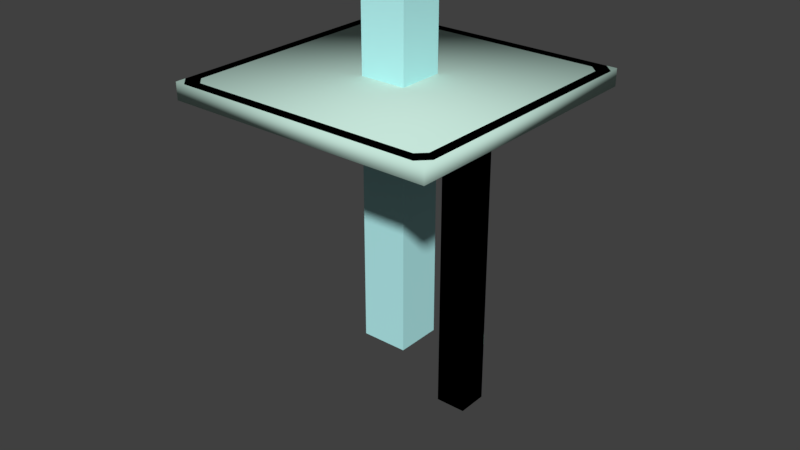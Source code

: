 # Source: piston.blend  (saved by Blender 2.79.0; exported with 4.5.12 LTS)
import bpy
from mathutils import Matrix  # noqa: F401  (used for matrix-valued properties, if any)

bpy.ops.wm.read_factory_settings(use_empty=True)
scene = bpy.context.scene
scene.name = 'piston_base_ref'

# ---- collections
col_collection_1 = bpy.data.collections.new('Collection 1'); scene.collection.children.link(col_collection_1)

# ---- materials (node trees are filled in below, after node groups)
mat_physbox_vmt = bpy.data.materials.new('physbox.vmt')
mat_physbox_vmt.alpha_threshold = 0.0
mat_physbox_vmt.use_transparent_shadow = False
mat_physbox_vmt.diffuse_color = (0.5603, 0.7852, 0.6975, 1.0)
mat_physbox_vmt.roughness = 0.5
mat_metalbeam_bts_001c = bpy.data.materials.new('metalbeam_bts_001c')
mat_metalbeam_bts_001c.alpha_threshold = 0.0
mat_metalbeam_bts_001c.use_transparent_shadow = False
mat_metalbeam_bts_001c.diffuse_color = (0.4971, 0.9307, 0.9376, 1.0)
mat_metalbeam_bts_001c.roughness = 0.5
mat_industrial_elevator = bpy.data.materials.new('industrial_elevator')
mat_industrial_elevator.alpha_threshold = 0.0
mat_industrial_elevator.use_transparent_shadow = False
mat_industrial_elevator.diffuse_color = (0.9764, 0.4887, 0.831, 1.0)
mat_industrial_elevator.roughness = 0.5
mat_factory_metal_floor001a = bpy.data.materials.new('factory_metal_floor001a')
mat_factory_metal_floor001a.alpha_threshold = 0.0
mat_factory_metal_floor001a.use_transparent_shadow = False
mat_factory_metal_floor001a.roughness = 0.5

# ---- material node trees

# ---- world
world_world = bpy.data.worlds.new('World'); scene.world = world_world
world_world.color = (0.05088, 0.05088, 0.05088)
world_world.use_sun_shadow = False
world_world.sun_shadow_jitter_overblur = 0.0
world_world.cycles.sampling_method = 'MANUAL'

# ---- meshes
me_piston_plat_phys_001 = bpy.data.meshes.new('piston_plat_phys.001')
me_piston_plat_phys_001.from_pydata([(-63.0, 63.0, -4.0), (-63.0, 63.0, -8.0), (-63.0, -63.0, -4.0), (63.0, -63.0, -4.0), (63.0, 63.0, -4.0), (-63.0, -63.0, -8.0), (63.0, -63.0, -8.0), (63.0, 63.0, -8.0), (-8.0, 40.1, -188.0), (-8.0, 40.0, -8.0), (-8.0, 56.1, -188.0), (-8.0, 56.0, -8.0), (8.0, 40.1, -188.0), (8.0, 40.0, -8.0), (8.0, 56.1, -188.0), (8.0, 56.0, -8.0)], [], [(1, 0, 4, 7), (5, 2, 0, 1), (5, 1, 7, 6), (6, 3, 2, 5), (7, 4, 3, 6), (9, 11, 10, 8), (11, 15, 14, 10), (15, 13, 12, 14), (13, 9, 8, 12), (8, 10, 14, 12), (13, 15, 11, 9), (0, 2, 3, 4)])
me_piston_plat_phys_001.polygons.foreach_set('use_smooth', [True] * 12)
_uv = me_piston_plat_phys_001.uv_layers.new(name='UVMap')
_uv.uv.foreach_set('vector', [1.0, 0.0, 1.0, 1.0, 0.0, 0.0, 1.0, 0.0, 1.0, 0.0, 1.0, 1.0, 0.0, 0.0, 1.0, 0.0, 1.0, 0.0, 1.0, 1.0, 0.0, 0.0, 1.0, 0.0, 1.0, 0.0, 1.0, 1.0, 0.0, 0.0, 1.0, 0.0, 1.0, 0.0, 1.0, 1.0, 0.0, 0.0, 1.0, 0.0, 0.0, 0.0, 1.0, 0.0, 1.0, 1.0, 0.0, 1.0, 0.0, 0.0, 1.0, 0.0, 1.0, 1.0, 0.0, 1.0, 0.0, 0.0, 1.0, 0.0, 1.0, 1.0, 0.0, 1.0, 0.0, 0.0, 1.0, 0.0, 1.0, 1.0, 0.0, 1.0, 0.0, 0.0, 1.0, 0.0, 1.0, 1.0, 0.0, 1.0, 0.0, 0.0, 1.0, 0.0, 1.0, 1.0, 0.0, 1.0, 1.0, 0.0, 1.0, 1.0, 0.0, 0.0, 1.0, 0.0])
me_piston_plat_phys_001.materials.append(mat_physbox_vmt)
me_piston_plat_phys_001.use_remesh_preserve_volume = False
me_piston_plat_phys_001.use_remesh_preserve_attributes = False
me_piston_plat_phys_001.use_mirror_vertex_groups = False
me_piston_plat_phys_001.update()
me_piston_plat_ref_001 = bpy.data.meshes.new('piston_plat_ref.001')
me_piston_plat_ref_001.from_pydata([(-32.0, -4.0, -4.0), (24.0, -4.0, -4.0), (-32.0, 4.0, -6.0), (24.0, 4.0, -4.0), (-32.0, 4.0, -4.0), (24.0, -4.0, -6.0), (-32.0, -4.0, -6.0), (24.0, 4.0, -6.0), (-60.0, 12.0, -4.0), (-40.0, 12.0, -6.0), (-40.0, 12.0, -4.0), (-40.0, 16.0, -4.0), (-60.0, 16.0, -6.0), (-60.0, 12.0, -6.0), (-40.0, 16.0, -6.0), (-60.0, 16.0, -4.0), (-32.0, 36.0, -6.0), (24.0, 36.0, -6.0), (-32.0, 36.0, -4.0), (24.0, 36.0, -4.0), (-32.0, 44.0, -6.0), (24.0, 44.0, -4.0), (-32.0, 44.0, -4.0), (24.0, 44.0, -6.0), (-59.0, 59.0, -8.0), (-63.0, 63.0, -8.0), (-63.0, 63.0, -4.0), (55.0, 59.0, -8.0), (55.0, 59.0, -4.0), (59.0, 55.0, -8.0), (59.0, 55.0, -4.0), (32.0, 12.0, -4.0), (60.0, 12.0, -6.0), (60.0, 16.0, -6.0), (60.0, 16.0, -4.0), (32.0, 16.0, -4.0), (32.0, 12.0, -6.0), (32.0, 16.0, -6.0), (60.0, 12.0, -4.0), (32.0, -24.0, -4.0), (32.0, -24.0, -6.0), (60.0, -24.0, -6.0), (60.0, -24.0, -4.0), (60.0, -20.0, -6.0), (60.0, -20.0, -4.0), (32.0, -20.0, -4.0), (32.0, -20.0, -6.0), (59.0, -55.0, -8.0), (55.0, -59.0, -8.0), (55.0, -59.0, -4.0), (59.0, -59.0, -4.0), (59.0, -55.0, -4.0), (-60.0, -24.0, -6.0), (-40.0, -24.0, -6.0), (-60.0, -20.0, -6.0), (-40.0, -20.0, -6.0), (-40.0, -24.0, -4.0), (-40.0, -20.0, -4.0), (-60.0, -20.0, -4.0), (-60.0, -24.0, -4.0), (24.0, 59.0, -6.0), (32.0, 59.0, -4.0), (32.0, 59.0, -6.0), (32.0, -59.0, -6.0), (24.0, -59.0, -6.0), (32.0, -59.0, -4.0), (24.0, 59.0, -4.0), (24.0, -59.0, -4.0), (-40.0, 59.0, -6.0), (-40.0, -59.0, -6.0), (-32.0, -59.0, -6.0), (-32.0, 59.0, -6.0), (-32.0, 59.0, -4.0), (-32.0, -59.0, -4.0), (-40.0, 59.0, -4.0), (-40.0, -59.0, -4.0), (-32.0, -44.0, -4.0), (24.0, -44.0, -6.0), (24.0, -44.0, -4.0), (24.0, -36.0, -4.0), (-32.0, -36.0, -4.0), (24.0, -36.0, -6.0), (-32.0, -44.0, -6.0), (-32.0, -36.0, -6.0), (-55.0, -59.0, -8.0), (-59.0, -55.0, -8.0), (-59.0, -59.0, -4.0), (-55.0, -59.0, -4.0), (-59.0, -55.0, -4.0), (-59.0, 55.0, -8.0), (-59.0, 55.0, -4.0), (-55.0, 59.0, -8.0), (-55.0, 59.0, -4.0), (-59.0, 59.0, -4.0), (-63.0, -63.0, -4.0), (-63.0, -63.0, -8.0), (59.0, 59.0, -4.0), (63.0, -63.0, -4.0), (63.0, 63.0, -8.0), (63.0, 63.0, -4.0), (63.0, -63.0, -8.0), (59.0, 59.0, -8.0), (-59.0, -59.0, -8.0), (59.0, -59.0, -8.0), (-8.0, 40.0, -188.0), (-8.0, 56.0, -6.0), (8.0, 40.0, -188.0), (8.0, 56.0, -188.0), (8.0, 56.0, -6.0), (-8.0, 40.0, -6.0), (8.0, 40.0, -6.0), (-8.0, 56.0, -188.0), (-10.0, 44.0, -6.0), (-10.0, 44.0, -4.0), (-10.0, 56.0, -6.0), (-10.0, 56.0, -4.0), (10.0, 44.0, -6.0), (10.0, 44.0, -4.0), (10.0, 56.0, -6.0), (10.0, 56.0, -4.0)], [(117, 113)], [(102, 86, 50, 103), (9, 10, 8, 13), (69, 75, 74, 68), (24, 93, 86, 102), (101, 96, 93, 24), (12, 15, 11, 14), (95, 102, 103, 100), (52, 54, 55, 53), (27, 101, 29), (85, 88, 87, 84), (54, 58, 57, 55), (6, 2, 7, 5), (20, 22, 21, 23), (46, 45, 44, 43), (47, 103, 48), (102, 95, 25, 24), (5, 1, 0, 6), (103, 50, 96, 101), (83, 80, 79, 81), (82, 83, 81, 77), (2, 4, 3, 7), (40, 46, 43, 41), (41, 42, 39, 40), (16, 20, 23, 17), (17, 19, 18, 16), (62, 61, 65, 63), (95, 94, 26, 25), (77, 78, 76, 82), (64, 60, 62, 63), (84, 102, 85), (24, 25, 98, 101), (111, 105, 108, 107), (89, 24, 91), (101, 98, 100, 103), (106, 110, 109, 104), (91, 92, 90, 89), (32, 38, 31, 36), (36, 37, 33, 32), (53, 56, 59, 52), (48, 49, 51, 47), (98, 99, 97, 100), (13, 12, 14, 9), (107, 108, 110, 106), (71, 72, 73, 70), (29, 30, 28, 27), (25, 26, 99, 98), (69, 68, 71, 70), (100, 97, 94, 95), (64, 67, 66, 60), (104, 109, 105, 111), (37, 35, 34, 33), (113, 115, 114, 112), (115, 119, 118, 114), (119, 117, 116, 118), (112, 114, 118, 116)])
me_piston_plat_ref_001.polygons.foreach_set('use_smooth', [1, 1, 1, 1, 1, 1, 1, 1, 1, 1, 1, 1, 1, 1, 1, 1, 1, 1, 1, 1, 1, 1, 1, 1, 1, 1, 1, 1, 1, 1, 1, 1, 1, 1, 1, 1, 1, 1, 1, 1, 1, 1, 1, 1, 1, 1, 1, 1, 1, 1, 1, 0, 0, 0, 0])
me_piston_plat_ref_001.polygons.foreach_set('material_index', [1, 1, 1, 1, 1, 1, 1, 1, 1, 1, 1, 1, 1, 1, 1, 1, 1, 1, 1, 1, 1, 1, 1, 1, 1, 1, 1, 1, 1, 1, 1, 0, 1, 1, 0, 1, 1, 1, 1, 1, 1, 1, 0, 1, 1, 1, 1, 1, 1, 0, 1, 1, 1, 1, 1])
_uv = me_piston_plat_ref_001.uv_layers.new(name='UVMap')
_uv.uv.foreach_set('vector', [0.1142, 0.7771, 0.1142, 0.7921, 0.3351, 0.7921, 0.3351, 0.7771, 0.2471, 0.7809, 0.2471, 0.7846, 0.2097, 0.7846, 0.2097, 0.7809, 0.1441, 0.7809, 0.1441, 0.7846, 0.3651, 0.7846, 0.3651, 0.7809, 0.3651, 0.7771, 0.3651, 0.7921, 0.1441, 0.7921, 0.1441, 0.7771, 0.3351, 0.7771, 0.3351, 0.7921, 0.1142, 0.7921, 0.1142, 0.7771, 0.2097, 0.7809, 0.2097, 0.7846, 0.2471, 0.7846, 0.2471, 0.7809, 0.3877, 0.6177, 0.3799, 0.6255, 0.149, 0.6255, 0.1412, 0.6177, 0.3064, 0.8539, 0.2985, 0.8539, 0.2984, 0.8142, 0.3063, 0.8142, 0.6023, 0.2975, 0.6098, 0.2975, 0.6098, 0.29, 0.1366, 0.7771, 0.1366, 0.7921, 0.1291, 0.7921, 0.1291, 0.7771, 0.2097, 0.7809, 0.2097, 0.7846, 0.2471, 0.7846, 0.2471, 0.7809, 0.2666, 0.7985, 0.2508, 0.7986, 0.2504, 0.6876, 0.2662, 0.6875, 0.2621, 0.7809, 0.2621, 0.7846, 0.367, 0.7846, 0.367, 0.7809, 0.2924, 0.6716, 0.2976, 0.6717, 0.2978, 0.6163, 0.2923, 0.6163, 0.3351, 0.6643, 0.3351, 0.6568, 0.3276, 0.6568, 0.3799, 0.6255, 0.3877, 0.6177, 0.3877, 0.8642, 0.3799, 0.8564, 0.367, 0.7809, 0.367, 0.7846, 0.2621, 0.7846, 0.2621, 0.7809, 0.1441, 0.7771, 0.1441, 0.7921, 0.3651, 0.7921, 0.3651, 0.7771, 0.2621, 0.7809, 0.2621, 0.7846, 0.367, 0.7846, 0.367, 0.7809, 0.3459, 0.7982, 0.33, 0.7983, 0.3297, 0.6873, 0.3455, 0.6873, 0.2621, 0.7809, 0.2621, 0.7846, 0.367, 0.7846, 0.367, 0.7809, 0.3058, 0.6715, 0.2979, 0.6716, 0.2977, 0.6161, 0.3056, 0.6161, 0.3055, 0.6161, 0.311, 0.6161, 0.311, 0.6715, 0.3057, 0.6717, 0.1873, 0.7988, 0.1715, 0.7988, 0.1711, 0.6878, 0.187, 0.6878, 0.367, 0.7809, 0.367, 0.7846, 0.2621, 0.7846, 0.2621, 0.7809, 0.3651, 0.7809, 0.3651, 0.7846, 0.1441, 0.7846, 0.1441, 0.7809, 0.1225, 0.751, 0.1209, 0.7659, 0.3406, 0.7891, 0.3422, 0.7742, 0.367, 0.7809, 0.367, 0.7846, 0.2621, 0.7846, 0.2621, 0.7809, 0.3752, 0.6872, 0.1414, 0.6879, 0.1413, 0.6721, 0.3752, 0.6713, 0.234, 0.7392, 0.2265, 0.7392, 0.2265, 0.7467, 0.3799, 0.8564, 0.3877, 0.8642, 0.1412, 0.8642, 0.149, 0.8564, 0.01371, -1.586, 0.01371, 1.0, 1.002, 1.0, 1.002, -1.586, 0.1531, 0.8395, 0.1531, 0.847, 0.1606, 0.847, 0.149, 0.8564, 0.1412, 0.8642, 0.1412, 0.6177, 0.149, 0.6255, 1.002, -1.586, 1.002, 1.0, 0.01371, 1.0, 0.01371, -1.586, 0.3396, 0.4968, 0.3396, 0.5118, 0.3321, 0.5118, 0.3321, 0.4968, 0.4269, 0.7809, 0.4269, 0.7846, 0.3745, 0.7846, 0.3745, 0.7809, 0.2345, 0.6718, 0.2266, 0.6718, 0.2264, 0.6163, 0.2343, 0.6163, 0.2471, 0.7809, 0.2471, 0.7846, 0.2097, 0.7846, 0.2097, 0.7809, 0.1216, 0.7771, 0.1216, 0.7921, 0.1291, 0.7921, 0.1291, 0.7771, 0.3351, 0.7748, 0.3351, 0.7898, 0.1142, 0.7898, 0.1142, 0.7748, 0.2351, 0.8541, 0.2272, 0.8541, 0.227, 0.8145, 0.235, 0.8145, 1.003, -1.586, 1.003, 1.0, 0.015, 1.0, 0.015, -1.586, 0.3651, 0.7809, 0.3651, 0.7846, 0.1441, 0.7846, 0.1441, 0.7809, 0.3227, 0.4968, 0.3227, 0.5118, 0.3302, 0.5118, 0.3302, 0.4968, 0.1142, 0.7748, 0.1142, 0.7898, 0.3351, 0.7898, 0.3351, 0.7748, 0.3757, 0.814, 0.1418, 0.8148, 0.1418, 0.7989, 0.3756, 0.7981, 0.3351, 0.7748, 0.3351, 0.7898, 0.1142, 0.7898, 0.1142, 0.7748, 0.1441, 0.7809, 0.1441, 0.7846, 0.3651, 0.7846, 0.3651, 0.7809, 0.015, -1.586, 0.015, 1.0, 1.003, 1.0, 1.003, -1.586, 0.3745, 0.7809, 0.3745, 0.7846, 0.4269, 0.7846, 0.4269, 0.7809, 0.1707, 0.7609, 0.1442, 0.7574, 0.1465, 0.7555, 0.1713, 0.7564, 0.1442, 0.7574, 0.1442, 0.7123, 0.1465, 0.7143, 0.1465, 0.7555, 0.1442, 0.7123, 0.1707, 0.7089, 0.1713, 0.7133, 0.1465, 0.7143, 0.1713, 0.7564, 0.1465, 0.7555, 0.1465, 0.7143, 0.1713, 0.7133])
me_piston_plat_ref_001.materials.append(mat_metalbeam_bts_001c)
me_piston_plat_ref_001.materials.append(mat_industrial_elevator)
me_piston_plat_ref_001.materials.append(mat_factory_metal_floor001a)
me_piston_plat_ref_001.use_remesh_preserve_volume = False
me_piston_plat_ref_001.use_remesh_preserve_attributes = False
me_piston_plat_ref_001.use_mirror_vertex_groups = False
me_piston_plat_ref_001.update()
me_piston_plat_phys = bpy.data.meshes.new('piston_plat_phys')
me_piston_plat_phys.from_pydata([(-64.0, 64.0, 0.0), (-64.0, 64.0, -8.0), (-64.0, -64.0, 0.0), (64.0, -64.0, 0.0), (64.0, 64.0, 0.0), (-64.0, -64.0, -8.0), (64.0, -64.0, -8.0), (64.0, 64.0, -8.0), (-8.0, 40.1, -188.0), (-8.0, 40.0, -8.0), (-8.0, 56.1, -188.0), (-8.0, 56.0, -8.0), (8.0, 40.1, -188.0), (8.0, 40.0, -8.0), (8.0, 56.1, -188.0), (8.0, 56.0, -8.0)], [], [(0, 1, 5), (0, 5, 2), (3, 6, 7), (3, 7, 4), (2, 5, 6), (2, 6, 3), (4, 7, 1), (4, 1, 0), (7, 6, 5), (7, 5, 1), (3, 4, 0), (3, 0, 2), (9, 11, 10, 8), (11, 15, 14, 10), (15, 13, 12, 14), (13, 9, 8, 12), (8, 10, 14, 12), (13, 15, 11, 9)])
me_piston_plat_phys.polygons.foreach_set('use_smooth', [True] * 18)
_uv = me_piston_plat_phys.uv_layers.new(name='UVMap')
_uv.uv.foreach_set('vector', [0.0, 0.0, 1.0, 0.0, 1.0, 1.0, 0.0, 0.0, 1.0, 0.0, 1.0, 1.0, 0.0, 0.0, 1.0, 0.0, 1.0, 1.0, 0.0, 0.0, 1.0, 0.0, 1.0, 1.0, 0.0, 0.0, 1.0, 0.0, 1.0, 1.0, 0.0, 0.0, 1.0, 0.0, 1.0, 1.0, 0.0, 0.0, 1.0, 0.0, 1.0, 1.0, 0.0, 0.0, 1.0, 0.0, 1.0, 1.0, 0.0, 0.0, 1.0, 0.0, 1.0, 1.0, 0.0, 0.0, 1.0, 0.0, 1.0, 1.0, 0.0, 0.0, 1.0, 0.0, 1.0, 1.0, 0.0, 0.0, 1.0, 0.0, 1.0, 1.0, 0.0, 0.0, 1.0, 0.0, 1.0, 1.0, 0.0, 1.0, 0.0, 0.0, 1.0, 0.0, 1.0, 1.0, 0.0, 1.0, 0.0, 0.0, 1.0, 0.0, 1.0, 1.0, 0.0, 1.0, 0.0, 0.0, 1.0, 0.0, 1.0, 1.0, 0.0, 1.0, 0.0, 0.0, 1.0, 0.0, 1.0, 1.0, 0.0, 1.0, 0.0, 0.0, 1.0, 0.0, 1.0, 1.0, 0.0, 1.0])
me_piston_plat_phys.materials.append(mat_physbox_vmt)
me_piston_plat_phys.use_remesh_preserve_volume = False
me_piston_plat_phys.use_remesh_preserve_attributes = False
me_piston_plat_phys.use_mirror_vertex_groups = False
me_piston_plat_phys.update()
me_piston_top_ref = bpy.data.meshes.new('piston_top_ref')
me_piston_top_ref.from_pydata([(-9.0, -9.0, -124.0), (-9.0, -9.0, 50.0), (9.0, -9.0, -124.0), (9.0, 9.0, -124.0), (9.0, -9.0, 50.0), (9.0, 9.0, 50.0), (-9.0, 9.0, -124.0), (-9.0, 9.0, 50.0), (0.0, 0.0, 50.0)], [], [(7, 6, 0), (7, 0, 1), (4, 2, 3), (4, 3, 5), (1, 0, 2), (1, 2, 4), (5, 3, 6), (5, 6, 7), (5, 7, 8), (8, 7, 1), (4, 8, 1), (4, 5, 8)])
me_piston_top_ref.polygons.foreach_set('use_smooth', [True] * 12)
_uv = me_piston_top_ref.uv_layers.new(name='UVMap')
_uv.uv.foreach_set('vector', [0.9974, 0.9994, 0.9974, -1.17, 0.01107, -1.17, 0.9974, 0.9994, 0.01107, -1.17, 0.01107, 0.9994, 0.01107, 0.9994, 0.01107, -1.17, 0.9974, -1.17, 0.01107, 0.9994, 0.9974, -1.17, 0.9974, 0.9994, 0.003687, 0.9901, 0.003687, -1.18, 0.99, -1.18, 0.003687, 0.9901, 0.99, -1.18, 0.99, 0.9901, 0.99, 0.9901, 0.99, -1.18, 0.003687, -1.18, 0.99, 0.9901, 0.003687, -1.18, 0.003687, 0.9901, 0.9974, 0.9845, 0.9999, 0.7502, 0.5042, 0.8723, 0.5042, 0.8723, 0.0114, 0.7602, 0.01136, 0.9843, 0.01107, 0.9845, 0.5042, 0.8723, 0.01107, 0.76, 0.9961, 0.9842, 0.9974, 0.749, 0.5042, 0.8723])
me_piston_top_ref.materials.append(mat_metalbeam_bts_001c)
me_piston_top_ref.use_remesh_preserve_volume = False
me_piston_top_ref.use_remesh_preserve_attributes = False
me_piston_top_ref.use_mirror_vertex_groups = False
me_piston_top_ref.update()
me_piston_plat_ref = bpy.data.meshes.new('piston_plat_ref')
me_piston_plat_ref.from_pydata([(-32.0, -4.0, -4.0), (24.0, -4.0, -4.0), (-32.0, 4.0, -6.0), (24.0, 4.0, -4.0), (-32.0, 4.0, -4.0), (24.0, -4.0, -6.0), (-32.0, -4.0, -6.0), (24.0, 4.0, -6.0), (-60.0, 12.0, -4.0), (-40.0, 12.0, -6.0), (-40.0, 12.0, -4.0), (-40.0, 16.0, -4.0), (-60.0, 16.0, -6.0), (-60.0, 12.0, -6.0), (-40.0, 16.0, -6.0), (-60.0, 16.0, -4.0), (-32.0, 36.0, -6.0), (24.0, 36.0, -6.0), (-32.0, 36.0, -4.0), (24.0, 36.0, -4.0), (-32.0, 44.0, -6.0), (24.0, 44.0, -4.0), (-32.0, 44.0, -4.0), (24.0, 44.0, -6.0), (-59.0, 59.0, -8.0), (-63.0, 59.0, -8.0), (-64.0, 59.0, 0.0), (-60.0, 63.0, -8.0), (-63.0, 60.0, -8.0), (55.0, 59.0, -8.0), (55.0, 59.0, 0.0), (59.0, 55.0, -8.0), (59.0, 55.0, 0.0), (32.0, 12.0, -4.0), (60.0, 12.0, -6.0), (60.0, 16.0, -6.0), (60.0, 16.0, -4.0), (32.0, 16.0, -4.0), (32.0, 12.0, -6.0), (32.0, 16.0, -6.0), (60.0, 12.0, -4.0), (32.0, -24.0, -4.0), (32.0, -24.0, -6.0), (60.0, -24.0, -6.0), (60.0, -24.0, -4.0), (60.0, -20.0, -6.0), (60.0, -20.0, -4.0), (32.0, -20.0, -4.0), (32.0, -20.0, -6.0), (59.0, -55.0, -8.0), (55.0, -59.0, -8.0), (55.0, -59.0, 0.0), (59.0, -59.0, 0.0), (59.0, -55.0, 0.0), (-60.0, -24.0, -6.0), (-40.0, -24.0, -6.0), (-60.0, -20.0, -6.0), (-40.0, -20.0, -6.0), (-40.0, -24.0, -4.0), (-40.0, -20.0, -4.0), (-60.0, -20.0, -4.0), (-60.0, -24.0, -4.0), (24.0, 59.0, -6.0), (32.0, 59.0, -4.0), (32.0, 59.0, -6.0), (32.0, -59.0, -6.0), (24.0, -59.0, -6.0), (32.0, -59.0, -4.0), (24.0, 59.0, -4.0), (24.0, -59.0, -4.0), (-40.0, 59.0, -6.0), (-40.0, -59.0, -6.0), (-32.0, -59.0, -6.0), (-32.0, 59.0, -6.0), (-32.0, 59.0, -4.0), (-32.0, -59.0, -4.0), (-40.0, 59.0, -4.0), (-40.0, -59.0, -4.0), (-32.0, -44.0, -4.0), (24.0, -44.0, -6.0), (24.0, -44.0, -4.0), (24.0, -36.0, -4.0), (-32.0, -36.0, -4.0), (24.0, -36.0, -6.0), (-32.0, -44.0, -6.0), (-32.0, -36.0, -6.0), (-55.0, -59.0, -8.0), (-59.0, -55.0, -8.0), (-59.0, -59.0, 0.0), (-55.0, -59.0, 0.0), (-59.0, -55.0, 0.0), (-59.0, 55.0, -8.0), (-59.0, 55.0, 0.0), (-55.0, 59.0, -8.0), (-55.0, 59.0, 0.0), (-56.0, -54.78, -2.0), (-56.0, -54.78, -4.0), (-54.78, 56.0, -4.0), (54.78, 56.0, -4.0), (56.0, 54.78, -4.0), (-54.78, -56.0, -4.0), (-56.0, 54.78, -4.0), (54.78, -56.0, -2.0), (56.0, -54.78, -2.0), (-56.0, 54.78, -2.0), (-54.78, -56.0, -2.0), (54.78, -56.0, -4.0), (56.0, -54.78, -4.0), (56.0, 54.78, -2.0), (54.78, 56.0, -2.0), (-54.78, 56.0, -2.0), (-59.0, 59.0, 0.0), (-64.0, -59.0, 0.0), (-63.0, -59.0, -8.0), (-63.0, -60.0, -8.0), (-60.0, -63.0, -8.0), (-59.0, -64.0, 0.0), (59.0, 59.0, 0.0), (64.0, -59.0, 0.0), (63.0, 59.0, -8.0), (59.0, 64.0, 0.0), (64.0, 59.0, 0.0), (60.0, 63.0, -8.0), (63.0, 60.0, -8.0), (59.0, -63.0, -8.0), (63.0, -60.0, -8.0), (63.0, -59.0, -8.0), (60.0, -63.0, -8.0), (59.0, 59.0, -8.0), (-59.0, 63.0, -8.0), (-59.0, 64.0, 0.0), (59.0, 63.0, -8.0), (-59.0, -59.0, -8.0), (59.0, -59.0, -8.0), (-59.0, -63.0, -8.0), (59.0, -64.0, 0.0), (-8.0, 40.0, -188.0), (-8.0, 56.0, -6.0), (8.0, 40.0, -188.0), (8.0, 56.0, -188.0), (8.0, 56.0, -6.0), (-8.0, 40.0, -6.0), (8.0, 40.0, -6.0), (-8.0, 56.0, -188.0), (-10.0, 44.0, -6.0), (-10.0, 44.0, -4.0), (-10.0, 56.0, -6.0), (-10.0, 56.0, -4.0), (10.0, 44.0, -6.0), (10.0, 44.0, -4.0), (10.0, 56.0, -6.0), (10.0, 56.0, -4.0)], [(149, 145)], [(0, 6, 5), (0, 5, 1), (3, 7, 2), (3, 2, 4), (7, 5, 6), (7, 6, 2), (8, 13, 9), (8, 9, 10), (11, 14, 12), (11, 12, 15), (14, 9, 13), (14, 13, 12), (10, 11, 15), (10, 15, 8), (18, 16, 17), (18, 17, 19), (21, 23, 20), (21, 20, 22), (23, 17, 16), (23, 16, 20), (28, 27, 129), (28, 129, 24), (28, 24, 25), (26, 111, 130), (130, 129, 27), (28, 25, 26), (130, 27, 28), (130, 28, 26), (29, 128, 31), (32, 117, 30), (30, 29, 31), (30, 31, 32), (33, 38, 34), (33, 34, 40), (36, 35, 39), (36, 39, 37), (35, 34, 38), (35, 38, 39), (40, 36, 37), (40, 37, 33), (41, 42, 43), (41, 43, 44), (46, 45, 48), (46, 48, 47), (45, 43, 42), (45, 42, 48), (44, 46, 47), (44, 47, 41), (49, 133, 50), (51, 52, 53), (53, 49, 50), (53, 50, 51), (61, 54, 55), (61, 55, 58), (59, 57, 56), (59, 56, 60), (57, 55, 54), (57, 54, 56), (58, 59, 60), (58, 60, 61), (68, 62, 66), (68, 66, 69), (67, 65, 64), (67, 64, 63), (64, 65, 66), (64, 66, 62), (67, 63, 68), (67, 68, 69), (76, 70, 71), (76, 71, 77), (75, 72, 73), (75, 73, 74), (73, 72, 71), (73, 71, 70), (75, 74, 76), (75, 76, 77), (78, 84, 79), (78, 79, 80), (81, 83, 85), (81, 85, 82), (83, 79, 84), (83, 84, 85), (86, 132, 87), (90, 88, 89), (89, 86, 87), (89, 87, 90), (92, 111, 24), (92, 24, 91), (91, 24, 93), (94, 111, 92), (92, 91, 93), (92, 93, 94), (95, 104, 101), (95, 101, 96), (108, 103, 107), (108, 107, 99), (102, 105, 100), (102, 100, 106), (110, 109, 98), (110, 98, 97), (97, 98, 99), (97, 99, 107), (97, 107, 106), (97, 106, 100), (97, 100, 96), (97, 96, 101), (105, 102, 103), (105, 103, 108), (105, 108, 109), (105, 109, 110), (105, 110, 104), (105, 104, 95), (95, 96, 100), (95, 100, 105), (102, 106, 107), (102, 107, 103), (108, 99, 98), (108, 98, 109), (110, 97, 101), (110, 101, 104), (88, 132, 24), (88, 24, 111), (25, 24, 132), (25, 132, 113), (112, 88, 111), (112, 111, 26), (26, 25, 113), (26, 113, 112), (114, 113, 132), (114, 132, 134), (114, 134, 115), (116, 88, 112), (115, 134, 116), (112, 114, 115), (112, 115, 116), (112, 113, 114), (117, 128, 133), (117, 133, 52), (126, 133, 128), (126, 128, 119), (121, 117, 52), (121, 52, 118), (118, 126, 119), (118, 119, 121), (123, 119, 128), (123, 128, 131), (123, 131, 122), (120, 117, 121), (122, 131, 120), (121, 119, 123), (121, 123, 122), (121, 122, 120), (125, 127, 124), (125, 124, 133), (125, 133, 126), (118, 52, 135), (135, 124, 127), (135, 127, 125), (135, 125, 118), (125, 126, 118), (111, 24, 128), (111, 128, 117), (131, 128, 24), (131, 24, 129), (117, 120, 130), (117, 130, 111), (120, 131, 129), (120, 129, 130), (52, 133, 132), (52, 132, 88), (133, 124, 134), (133, 134, 132), (135, 52, 88), (135, 88, 116), (116, 134, 124), (116, 124, 135), (137, 143, 136), (137, 136, 141), (142, 138, 139), (142, 139, 140), (141, 136, 138), (141, 138, 142), (140, 139, 143), (140, 143, 137), (145, 147, 146, 144), (147, 151, 150, 146), (151, 149, 148, 150), (144, 146, 150, 148)])
me_piston_plat_ref.polygons.foreach_set('use_smooth', [1, 1, 1, 1, 1, 1, 1, 1, 1, 1, 1, 1, 1, 1, 1, 1, 1, 1, 1, 1, 1, 1, 1, 1, 1, 1, 1, 1, 1, 1, 1, 1, 1, 1, 1, 1, 1, 1, 1, 1, 1, 1, 1, 1, 1, 1, 1, 1, 1, 1, 1, 1, 1, 1, 1, 1, 1, 1, 1, 1, 1, 1, 1, 1, 1, 1, 1, 1, 1, 1, 1, 1, 1, 1, 1, 1, 1, 1, 1, 1, 1, 1, 1, 1, 1, 1, 1, 1, 1, 1, 1, 1, 1, 1, 1, 1, 1, 1, 1, 1, 1, 1, 1, 1, 1, 1, 1, 1, 1, 1, 1, 1, 1, 1, 1, 1, 1, 1, 1, 1, 1, 1, 1, 1, 1, 1, 1, 1, 1, 1, 1, 1, 1, 1, 1, 1, 1, 1, 1, 1, 1, 1, 1, 1, 1, 1, 1, 1, 1, 1, 1, 1, 1, 1, 1, 1, 1, 1, 1, 1, 1, 1, 1, 1, 1, 1, 1, 1, 1, 1, 1, 1, 1, 1, 1, 1, 1, 1, 1, 1, 1, 1, 1, 1, 0, 0, 0, 0])
me_piston_plat_ref.polygons.foreach_set('material_index', [1, 1, 1, 1, 1, 1, 1, 1, 1, 1, 1, 1, 1, 1, 1, 1, 1, 1, 1, 1, 1, 1, 1, 1, 1, 1, 1, 1, 1, 1, 1, 1, 1, 1, 1, 1, 1, 1, 1, 1, 1, 1, 1, 1, 1, 1, 1, 1, 1, 1, 1, 1, 1, 1, 1, 1, 1, 1, 1, 1, 1, 1, 1, 1, 1, 1, 1, 1, 1, 1, 1, 1, 1, 1, 1, 1, 1, 1, 1, 1, 1, 1, 1, 1, 1, 1, 1, 1, 1, 1, 1, 1, 2, 2, 2, 2, 2, 2, 2, 2, 2, 2, 2, 2, 2, 2, 2, 2, 2, 2, 2, 2, 2, 2, 2, 2, 2, 2, 2, 2, 1, 1, 1, 1, 1, 1, 1, 1, 1, 1, 1, 1, 1, 1, 1, 1, 1, 1, 1, 1, 1, 1, 1, 1, 1, 1, 1, 1, 1, 1, 1, 1, 1, 1, 1, 1, 1, 1, 1, 1, 1, 1, 1, 1, 1, 1, 1, 1, 1, 1, 1, 1, 1, 1, 1, 1, 0, 0, 0, 0, 0, 0, 0, 0, 1, 1, 1, 1])
_uv = me_piston_plat_ref.uv_layers.new(name='UVMap')
_uv.uv.foreach_set('vector', [0.2621, 0.7846, 0.2621, 0.7809, 0.367, 0.7809, 0.2621, 0.7846, 0.367, 0.7809, 0.367, 0.7846, 0.367, 0.7846, 0.367, 0.7809, 0.2621, 0.7809, 0.367, 0.7846, 0.2621, 0.7809, 0.2621, 0.7846, 0.2504, 0.6876, 0.2662, 0.6875, 0.2666, 0.7985, 0.2504, 0.6876, 0.2666, 0.7985, 0.2508, 0.7986, 0.2097, 0.7846, 0.2097, 0.7809, 0.2471, 0.7809, 0.2097, 0.7846, 0.2471, 0.7809, 0.2471, 0.7846, 0.2471, 0.7846, 0.2471, 0.7809, 0.2097, 0.7809, 0.2471, 0.7846, 0.2097, 0.7809, 0.2097, 0.7846, 0.227, 0.8145, 0.235, 0.8145, 0.2351, 0.8541, 0.227, 0.8145, 0.2351, 0.8541, 0.2272, 0.8541, 0.2636, 0.6822, 0.2636, 0.6897, 0.2261, 0.6897, 0.2636, 0.6822, 0.2261, 0.6897, 0.2261, 0.6822, 0.2621, 0.7846, 0.2621, 0.7809, 0.367, 0.7809, 0.2621, 0.7846, 0.367, 0.7809, 0.367, 0.7846, 0.367, 0.7846, 0.367, 0.7809, 0.2621, 0.7809, 0.367, 0.7846, 0.2621, 0.7809, 0.2621, 0.7846, 0.1711, 0.6878, 0.187, 0.6878, 0.1873, 0.7988, 0.1711, 0.6878, 0.1873, 0.7988, 0.1715, 0.7988, 0.1175, 0.7347, 0.1231, 0.7403, 0.125, 0.7403, 0.1175, 0.7347, 0.125, 0.7403, 0.125, 0.7328, 0.1175, 0.7347, 0.125, 0.7328, 0.1175, 0.7328, 0.1456, 0.8526, 0.155, 0.8526, 0.155, 0.862, 0.1142, 0.7898, 0.1142, 0.7748, 0.1123, 0.7748, 0.344, 0.7744, 0.3422, 0.7742, 0.3406, 0.7891, 0.234, 0.7898, 0.2321, 0.7748, 0.2242, 0.7744, 0.234, 0.7898, 0.2242, 0.7744, 0.2208, 0.7891, 0.6023, 0.2975, 0.6098, 0.2975, 0.6098, 0.29, 0.3759, 0.8452, 0.3759, 0.8526, 0.3685, 0.8526, 0.3302, 0.5118, 0.3302, 0.4968, 0.3227, 0.4968, 0.3302, 0.5118, 0.3227, 0.4968, 0.3227, 0.5118, 0.3745, 0.7846, 0.3745, 0.7809, 0.4269, 0.7809, 0.3745, 0.7846, 0.4269, 0.7809, 0.4269, 0.7846, 0.4269, 0.7846, 0.4269, 0.7809, 0.3745, 0.7809, 0.4269, 0.7846, 0.3745, 0.7809, 0.3745, 0.7846, 0.2264, 0.6163, 0.2343, 0.6163, 0.2345, 0.6718, 0.2264, 0.6163, 0.2345, 0.6718, 0.2266, 0.6718, 0.4302, 0.4914, 0.4302, 0.4989, 0.3778, 0.4989, 0.4302, 0.4914, 0.3778, 0.4989, 0.3778, 0.4914, 0.311, 0.6715, 0.3057, 0.6717, 0.3055, 0.6161, 0.311, 0.6715, 0.3055, 0.6161, 0.311, 0.6161, 0.2978, 0.6163, 0.2923, 0.6163, 0.2924, 0.6716, 0.2978, 0.6163, 0.2924, 0.6716, 0.2976, 0.6717, 0.2977, 0.6161, 0.3056, 0.6161, 0.3058, 0.6715, 0.2977, 0.6161, 0.3058, 0.6715, 0.2979, 0.6716, 0.4308, 0.515, 0.4308, 0.5225, 0.3784, 0.5225, 0.4308, 0.515, 0.3784, 0.5225, 0.3784, 0.515, 0.3351, 0.6643, 0.3351, 0.6568, 0.3276, 0.6568, 0.3276, 0.6568, 0.3351, 0.6568, 0.3351, 0.6643, 0.1291, 0.7921, 0.1291, 0.7771, 0.1216, 0.7771, 0.1291, 0.7921, 0.1216, 0.7771, 0.1216, 0.7921, 0.2097, 0.7846, 0.2097, 0.7809, 0.2471, 0.7809, 0.2097, 0.7846, 0.2471, 0.7809, 0.2471, 0.7846, 0.2471, 0.7846, 0.2471, 0.7809, 0.2097, 0.7809, 0.2471, 0.7846, 0.2097, 0.7809, 0.2097, 0.7846, 0.2984, 0.8142, 0.3063, 0.8142, 0.3064, 0.8539, 0.2984, 0.8142, 0.3064, 0.8539, 0.2985, 0.8539, 0.1962, 0.6148, 0.1962, 0.6223, 0.1587, 0.6223, 0.1962, 0.6148, 0.1587, 0.6223, 0.1587, 0.6148, 0.3651, 0.7846, 0.3651, 0.7809, 0.1441, 0.7809, 0.3651, 0.7846, 0.1441, 0.7809, 0.1441, 0.7846, 0.1441, 0.7846, 0.1441, 0.7809, 0.3651, 0.7809, 0.1441, 0.7846, 0.3651, 0.7809, 0.3651, 0.7846, 0.1413, 0.6721, 0.3752, 0.6713, 0.3752, 0.6872, 0.1413, 0.6721, 0.3752, 0.6872, 0.1414, 0.6879, 0.3254, 0.6392, 0.3254, 0.8601, 0.3104, 0.8601, 0.3254, 0.6392, 0.3104, 0.8601, 0.3104, 0.6392, 0.3651, 0.7846, 0.3651, 0.7809, 0.1441, 0.7809, 0.3651, 0.7846, 0.1441, 0.7809, 0.1441, 0.7846, 0.1441, 0.7846, 0.1441, 0.7809, 0.3651, 0.7809, 0.1441, 0.7846, 0.3651, 0.7809, 0.3651, 0.7846, 0.1418, 0.7989, 0.3756, 0.7981, 0.3757, 0.814, 0.1418, 0.7989, 0.3757, 0.814, 0.1418, 0.8148, 0.2216, 0.6326, 0.2216, 0.8536, 0.2067, 0.8536, 0.2216, 0.6326, 0.2067, 0.8536, 0.2067, 0.6326, 0.2621, 0.7846, 0.2621, 0.7809, 0.367, 0.7809, 0.2621, 0.7846, 0.367, 0.7809, 0.367, 0.7846, 0.367, 0.7846, 0.367, 0.7809, 0.2621, 0.7809, 0.367, 0.7846, 0.2621, 0.7809, 0.2621, 0.7846, 0.3297, 0.6873, 0.3455, 0.6873, 0.3459, 0.7982, 0.3297, 0.6873, 0.3459, 0.7982, 0.33, 0.7983, 0.234, 0.7392, 0.2265, 0.7392, 0.2265, 0.7467, 0.155, 0.6392, 0.155, 0.6317, 0.1625, 0.6317, 0.1291, 0.7921, 0.1291, 0.7771, 0.1366, 0.7771, 0.1291, 0.7921, 0.1366, 0.7771, 0.1366, 0.7921, 0.3595, 0.7921, 0.367, 0.7921, 0.367, 0.7771, 0.3595, 0.7921, 0.367, 0.7771, 0.3595, 0.7771, 0.1531, 0.8395, 0.1531, 0.847, 0.1606, 0.847, 0.1606, 0.847, 0.1531, 0.847, 0.1531, 0.8395, 0.3321, 0.5118, 0.3321, 0.4968, 0.3396, 0.4968, 0.3321, 0.5118, 0.3396, 0.4968, 0.3396, 0.5118, 0.04329, 0.2943, 0.04329, 0.944, 0.03143, 0.944, 0.04329, 0.2943, 0.03143, 0.944, 0.03143, 0.2943, 0.7074, 0.944, 0.7074, 0.2943, 0.7193, 0.2943, 0.7074, 0.944, 0.7193, 0.2943, 0.7193, 0.944, 0.7002, 0.2871, 0.05051, 0.2871, 0.05051, 0.2753, 0.7002, 0.2871, 0.05051, 0.2753, 0.7002, 0.2753, 0.05051, 0.9512, 0.7002, 0.9512, 0.7002, 0.9631, 0.05051, 0.9512, 0.7002, 0.9631, 0.05051, 0.9631, 0.05051, 0.9512, 0.7002, 0.9512, 0.7074, 0.944, 0.04726, 0.2645, 0.7041, 0.2573, 0.7041, -0.3923, 0.05051, 0.9512, 0.7074, 0.2943, 0.7002, 0.2871, 0.04726, 0.2645, 0.6969, -0.3996, 0.04726, -0.3996, 0.05051, 0.9512, 0.05051, 0.2871, 0.04329, 0.2943, 0.05051, 0.9512, 0.04329, 0.2943, 0.04329, 0.944, 0.05051, 0.2871, 0.7002, 0.2871, 0.7074, 0.2943, 0.05051, 0.2871, 0.7074, 0.2943, 0.7074, 0.944, 0.05051, 0.2871, 0.7074, 0.944, 0.7002, 0.9512, 0.05051, 0.2871, 0.7002, 0.9512, 0.05051, 0.9512, 0.05051, 0.2871, 0.05051, 0.9512, 0.04329, 0.944, 0.05051, 0.2871, 0.04329, 0.944, 0.04329, 0.2943, 0.04329, 0.2943, 0.0349, 0.286, 0.04213, 0.2787, 0.04329, 0.2943, 0.04213, 0.2787, 0.05051, 0.2871, 0.7002, 0.2871, 0.7086, 0.2787, 0.7158, 0.286, 0.7002, 0.2871, 0.7158, 0.286, 0.7074, 0.2943, 0.7074, 0.944, 0.7158, 0.9524, 0.7086, 0.9596, 0.7074, 0.944, 0.7086, 0.9596, 0.7002, 0.9512, 0.05051, 0.9512, 0.04213, 0.9596, 0.0349, 0.9524, 0.05051, 0.9512, 0.0349, 0.9524, 0.04329, 0.944, 0.1441, 0.7921, 0.1441, 0.7771, 0.3651, 0.7771, 0.1441, 0.7921, 0.3651, 0.7771, 0.3651, 0.7921, 0.1475, 0.8526, 0.155, 0.8526, 0.155, 0.6317, 0.1475, 0.8526, 0.155, 0.6317, 0.1475, 0.6317, 0.1456, 0.6317, 0.155, 0.6317, 0.155, 0.8526, 0.1456, 0.6317, 0.155, 0.8526, 0.1456, 0.8526, 0.3406, 0.7891, 0.3422, 0.7742, 0.1225, 0.751, 0.3406, 0.7891, 0.1225, 0.751, 0.1209, 0.7659, 0.1175, 0.6373, 0.1175, 0.6392, 0.125, 0.6392, 0.1175, 0.6373, 0.125, 0.6392, 0.125, 0.6317, 0.1175, 0.6373, 0.125, 0.6317, 0.1231, 0.6317, 0.155, 0.6223, 0.155, 0.6317, 0.1456, 0.6317, 0.1123, 0.7748, 0.1142, 0.7748, 0.1142, 0.7898, 0.2331, 0.8083, 0.2312, 0.7933, 0.2256, 0.7933, 0.2331, 0.8083, 0.2256, 0.7933, 0.2237, 0.8083, 0.1142, 0.7898, 0.1142, 0.7748, 0.1123, 0.7748, 0.3651, 0.7921, 0.3651, 0.7771, 0.1441, 0.7771, 0.3651, 0.7921, 0.1441, 0.7771, 0.1441, 0.7921, 0.6098, 0.2788, 0.6023, 0.2788, 0.6023, 0.4998, 0.6098, 0.2788, 0.6023, 0.4998, 0.6098, 0.4998, 0.3853, 0.8526, 0.3759, 0.8526, 0.3759, 0.6317, 0.3853, 0.8526, 0.3759, 0.6317, 0.3853, 0.6317, 0.1142, 0.7898, 0.1142, 0.7748, 0.3351, 0.7748, 0.1142, 0.7898, 0.3351, 0.7748, 0.3351, 0.7898, 0.3535, 0.7347, 0.3535, 0.7328, 0.346, 0.7328, 0.3535, 0.7347, 0.346, 0.7328, 0.346, 0.7403, 0.3535, 0.7347, 0.346, 0.7403, 0.3479, 0.7403, 0.3759, 0.862, 0.3759, 0.8526, 0.3853, 0.8526, 0.3608, 0.7421, 0.3589, 0.7421, 0.3589, 0.7571, 0.3351, 0.7898, 0.3351, 0.7748, 0.337, 0.7748, 0.3361, 0.8083, 0.3379, 0.7933, 0.3436, 0.7933, 0.3361, 0.8083, 0.3436, 0.7933, 0.3454, 0.8083, 0.3535, 0.6373, 0.3479, 0.6317, 0.346, 0.6317, 0.3535, 0.6373, 0.346, 0.6317, 0.346, 0.6392, 0.3535, 0.6373, 0.346, 0.6392, 0.3535, 0.6392, 0.3853, 0.6317, 0.3759, 0.6317, 0.3759, 0.6223, 0.3351, 0.7898, 0.3351, 0.7748, 0.337, 0.7748, 0.1048, 0.7898, 0.1067, 0.7748, 0.1123, 0.7748, 0.1048, 0.7898, 0.1123, 0.7748, 0.1142, 0.7898, 0.1123, 0.7748, 0.1142, 0.7748, 0.1142, 0.7898, 0.1142, 0.7921, 0.1142, 0.7771, 0.3351, 0.7771, 0.1142, 0.7921, 0.3351, 0.7771, 0.3351, 0.7921, 0.346, 0.7403, 0.346, 0.7328, 0.125, 0.7328, 0.346, 0.7403, 0.125, 0.7328, 0.125, 0.7403, 0.3759, 0.8526, 0.3759, 0.862, 0.155, 0.862, 0.3759, 0.8526, 0.155, 0.862, 0.155, 0.8526, 0.3351, 0.7898, 0.3351, 0.7748, 0.1142, 0.7748, 0.3351, 0.7898, 0.1142, 0.7748, 0.1142, 0.7898, 0.3351, 0.7921, 0.3351, 0.7771, 0.1142, 0.7771, 0.3351, 0.7921, 0.1142, 0.7771, 0.1142, 0.7921, 0.346, 0.6392, 0.346, 0.6317, 0.125, 0.6317, 0.346, 0.6392, 0.125, 0.6317, 0.125, 0.6392, 0.3759, 0.6223, 0.3759, 0.6317, 0.155, 0.6317, 0.3759, 0.6223, 0.155, 0.6317, 0.155, 0.6223, 0.1142, 0.7898, 0.1142, 0.7748, 0.3351, 0.7748, 0.1142, 0.7898, 0.3351, 0.7748, 0.3351, 0.7898, 1.003, 1.0, 1.003, -1.586, 0.015, -1.586, 1.003, 1.0, 0.015, -1.586, 0.015, 1.0, 0.015, 1.0, 0.015, -1.586, 1.003, -1.586, 0.015, 1.0, 1.003, -1.586, 1.003, 1.0, 0.01371, 1.0, 0.01371, -1.586, 1.002, -1.586, 0.01371, 1.0, 1.002, -1.586, 1.002, 1.0, 1.002, 1.0, 1.002, -1.586, 0.01371, -1.586, 1.002, 1.0, 0.01371, -1.586, 0.01371, 1.0, 0.1707, 0.7609, 0.1442, 0.7574, 0.1465, 0.7555, 0.1713, 0.7564, 0.1442, 0.7574, 0.1442, 0.7123, 0.1465, 0.7143, 0.1465, 0.7555, 0.1442, 0.7123, 0.1707, 0.7089, 0.1713, 0.7133, 0.1465, 0.7143, 0.1713, 0.7564, 0.1465, 0.7555, 0.1465, 0.7143, 0.1713, 0.7133])
me_piston_plat_ref.materials.append(mat_metalbeam_bts_001c)
me_piston_plat_ref.materials.append(mat_industrial_elevator)
me_piston_plat_ref.materials.append(mat_factory_metal_floor001a)
me_piston_plat_ref.use_remesh_preserve_volume = False
me_piston_plat_ref.use_remesh_preserve_attributes = False
me_piston_plat_ref.use_mirror_vertex_groups = False
me_piston_plat_ref.update()
me_piston_mid_ref = bpy.data.meshes.new('piston_mid_ref')
me_piston_mid_ref.from_pydata([(-10.0, -10.0, -124.0), (-10.0, -10.0, 48.0), (10.0, -10.0, -124.0), (10.0, 10.0, -124.0), (10.0, -10.0, 48.0), (10.0, 10.0, 48.0), (-10.0, 10.0, -124.0), (-10.0, 10.0, 48.0), (0.0, 0.0, 48.0)], [], [(7, 6, 0), (7, 0, 1), (4, 2, 3), (4, 3, 5), (1, 0, 2), (1, 2, 4), (5, 3, 6), (5, 6, 7), (5, 7, 8), (8, 7, 1), (4, 8, 1), (4, 5, 8)])
me_piston_mid_ref.polygons.foreach_set('use_smooth', [True] * 12)
_uv = me_piston_mid_ref.uv_layers.new(name='UVMap')
_uv.uv.foreach_set('vector', [0.008799, 0.224, 0.008798, 2.135, 0.9854, 2.135, 0.008799, 0.224, 0.9854, 2.135, 0.9854, 0.224, 0.9854, 0.224, 0.9854, 2.135, 0.008798, 2.135, 0.9854, 0.224, 0.008798, 2.135, 0.008799, 0.224, 0.9904, 2.34, 0.9904, 4.251, 0.01388, 4.251, 0.9904, 2.34, 0.01388, 4.251, 0.01388, 2.34, 0.01388, 2.34, 0.01388, 4.251, 0.9904, 4.251, 0.01388, 2.34, 0.9904, 4.251, 0.9904, 2.34, 0.008799, 0.00176, 0.008799, 0.224, 0.4971, 0.1129, 0.4971, 0.1129, 0.9415, 0.2349, 0.9415, -0.009199, 0.9854, 0.00176, 0.4971, 0.1129, 0.9854, 0.224, 0.05263, -0.009199, 0.05263, 0.2349, 0.4971, 0.1129])
me_piston_mid_ref.materials.append(mat_metalbeam_bts_001c)
me_piston_mid_ref.use_remesh_preserve_volume = False
me_piston_mid_ref.use_remesh_preserve_attributes = False
me_piston_mid_ref.use_mirror_vertex_groups = False
me_piston_mid_ref.update()
me_piston_base_ref = bpy.data.meshes.new('piston_base_ref')
me_piston_base_ref.from_pydata([(-11.0, -11.0, -124.0), (-11.0, -11.0, 46.0), (11.0, -11.0, -124.0), (11.0, 11.0, -124.0), (11.0, -11.0, 46.0), (11.0, 11.0, 46.0), (-11.0, 11.0, -124.0), (-11.0, 11.0, 46.0), (0.0, 0.0, 46.0)], [], [(7, 6, 0), (7, 0, 1), (4, 2, 3), (4, 3, 5), (1, 0, 2), (1, 2, 4), (5, 3, 6), (5, 6, 7), (5, 7, 8), (8, 7, 1), (4, 8, 1), (4, 5, 8)])
me_piston_base_ref.polygons.foreach_set('use_smooth', [True] * 12)
_uv = me_piston_base_ref.uv_layers.new(name='UVMap')
_uv.uv.foreach_set('vector', [2.003, 1.001, 2.003, -0.7411, 0.9891, -0.7411, 2.003, 1.001, 0.9891, -0.7411, 0.9891, 1.001, 0.9891, 0.9802, 0.9891, -0.8033, 2.003, -0.8033, 0.9891, 0.9802, 2.003, -0.8033, 2.003, 0.9802, -0.009013, 0.9752, -0.009013, -0.8082, 1.005, -0.8082, -0.009013, 0.9752, 1.005, -0.8082, 1.005, 0.9752, 1.005, 0.9956, 1.005, -0.746, -0.009013, -0.746, 1.005, 0.9956, -0.009013, -0.746, -0.009013, 0.9956, 2.003, 1.226, 2.003, 1.001, 1.496, 1.113, 1.496, 1.113, 1.045, 0.9865, 1.045, 1.24, 0.9891, 1.226, 1.496, 1.113, 0.9891, 1.001, 1.947, 1.24, 1.947, 0.9865, 1.496, 1.113])
me_piston_base_ref.materials.append(mat_metalbeam_bts_001c)
me_piston_base_ref.use_remesh_preserve_volume = False
me_piston_base_ref.use_remesh_preserve_attributes = False
me_piston_base_ref.use_mirror_vertex_groups = False
me_piston_base_ref.update()
arm_piston_base_ref_skeleton = bpy.data.armatures.new('piston_base_ref_skeleton')  # bones are not reproduced

# ---- objects
ob_piston_base_ref_skeleton = bpy.data.objects.new('piston_base_ref_skeleton', arm_piston_base_ref_skeleton)
ob_piston_plat_panel_phys = bpy.data.objects.new('piston_plat_panel_phys', me_piston_plat_phys_001)
ob_piston_plat_panel_ref = bpy.data.objects.new('piston_plat_panel_ref', me_piston_plat_ref_001)
ob_piston_plat_phys = bpy.data.objects.new('piston_plat_phys', me_piston_plat_phys)
ob_piston_top_ref = bpy.data.objects.new('piston_top_ref', me_piston_top_ref)
ob_piston_plat_ref = bpy.data.objects.new('piston_plat_ref', me_piston_plat_ref)
ob_piston_mid_ref = bpy.data.objects.new('piston_mid_ref', me_piston_mid_ref)
ob_piston_base_ref = bpy.data.objects.new('piston_base_ref', me_piston_base_ref)

# ---- transforms, parenting, visibility, modifiers, constraints
ob_piston_base_ref_skeleton.location = (0.0, 0.0, 0.0)
ob_piston_base_ref_skeleton.show_in_front = True
ob_piston_base_ref_skeleton.lineart.crease_threshold = 0.0
ob_piston_plat_panel_phys.parent = ob_piston_base_ref_skeleton
ob_piston_plat_panel_phys.location = (0.0, 0.0, 0.0)
ob_piston_plat_panel_phys.lineart.crease_threshold = 0.0
_vg = ob_piston_plat_panel_phys.vertex_groups.new(name='static_prop')
_vg.add([0, 1, 2, 3, 4, 5, 6, 7], 1.0, 'REPLACE')
_m = ob_piston_plat_panel_phys.modifiers.new('Armature', 'ARMATURE')
_m.object = ob_piston_base_ref_skeleton
ob_piston_plat_panel_ref.parent = ob_piston_base_ref_skeleton
ob_piston_plat_panel_ref.location = (0.0, 0.0, 0.0)
ob_piston_plat_panel_ref.lineart.crease_threshold = 0.0
_vg = ob_piston_plat_panel_ref.vertex_groups.new(name='static_prop')
_vg.add([0, 1, 2, 3, 4, 5, 6, 7, 8, 9, 10, 11, 12, 13, 14, 15, 16, 17, 18, 19, 20, 21, 22, 23, 24, 25, 26, 27, 28, 29, 30, 31, 32, 33, 34, 35, 36, 37, 38, 39, 40, 41, 42, 43, 44, 45, 46, 47, 48, 49, 50, 51, 52, 53, 54, 55, 56, 57, 58, 59, 60, 61, 62, 63, 64, 65, 66, 67, 68, 69, 70, 71, 72, 73, 74, 75, 76, 77, 78, 79, 80, 81, 82, 83, 84, 85, 86, 87, 88, 89, 90, 91, 92, 93, 94, 95, 96, 97, 98, 99, 100, 101, 102, 103, 104, 105, 106, 107, 108, 109, 110, 111], 1.0, 'REPLACE')
_m = ob_piston_plat_panel_ref.modifiers.new('Armature', 'ARMATURE')
_m.object = ob_piston_base_ref_skeleton
_m = ob_piston_plat_panel_ref.modifiers.new('EdgeSplit', 'EDGE_SPLIT')
_m.split_angle = 1.316
ob_piston_plat_phys.parent = ob_piston_base_ref_skeleton
ob_piston_plat_phys.location = (0.0, 0.0, 0.0)
ob_piston_plat_phys.hide_viewport = True
ob_piston_plat_phys.lineart.crease_threshold = 0.0
_vg = ob_piston_plat_phys.vertex_groups.new(name='static_prop')
_vg.add([0, 1, 2, 3, 4, 5, 6, 7], 1.0, 'REPLACE')
_m = ob_piston_plat_phys.modifiers.new('Armature', 'ARMATURE')
_m.object = ob_piston_base_ref_skeleton
ob_piston_top_ref.parent = ob_piston_base_ref_skeleton
ob_piston_top_ref.location = (0.0, 0.0, 0.0)
ob_piston_top_ref.hide_viewport = True
ob_piston_top_ref.lineart.crease_threshold = 0.0
_vg = ob_piston_top_ref.vertex_groups.new(name='static_prop')
_vg.add([0, 1, 2, 3, 4, 5, 6, 7, 8], 1.0, 'REPLACE')
_m = ob_piston_top_ref.modifiers.new('Armature', 'ARMATURE')
_m.object = ob_piston_base_ref_skeleton
_m = ob_piston_top_ref.modifiers.new('EdgeSplit', 'EDGE_SPLIT')
ob_piston_plat_ref.parent = ob_piston_base_ref_skeleton
ob_piston_plat_ref.location = (0.0, 0.0, 0.0)
ob_piston_plat_ref.hide_viewport = True
ob_piston_plat_ref.lineart.crease_threshold = 0.0
_vg = ob_piston_plat_ref.vertex_groups.new(name='static_prop')
_vg.add([0, 1, 2, 3, 4, 5, 6, 7, 8, 9, 10, 11, 12, 13, 14, 15, 16, 17, 18, 19, 20, 21, 22, 23, 24, 25, 26, 27, 28, 29, 30, 31, 32, 33, 34, 35, 36, 37, 38, 39, 40, 41, 42, 43, 44, 45, 46, 47, 48, 49, 50, 51, 52, 53, 54, 55, 56, 57, 58, 59, 60, 61, 62, 63, 64, 65, 66, 67, 68, 69, 70, 71, 72, 73, 74, 75, 76, 77, 78, 79, 80, 81, 82, 83, 84, 85, 86, 87, 88, 89, 90, 91, 92, 93, 94, 95, 96, 97, 98, 99, 100, 101, 102, 103, 104, 105, 106, 107, 108, 109, 110, 111, 112, 113, 114, 115, 116, 117, 118, 119, 120, 121, 122, 123, 124, 125, 126, 127, 128, 129, 130, 131, 132, 133, 134, 135, 136, 137, 138, 139, 140, 141, 142, 143], 1.0, 'REPLACE')
_m = ob_piston_plat_ref.modifiers.new('Armature', 'ARMATURE')
_m.object = ob_piston_base_ref_skeleton
_m = ob_piston_plat_ref.modifiers.new('EdgeSplit', 'EDGE_SPLIT')
_m.split_angle = 1.316
ob_piston_mid_ref.parent = ob_piston_base_ref_skeleton
ob_piston_mid_ref.location = (0.0, 0.0, 0.0)
ob_piston_mid_ref.hide_viewport = True
ob_piston_mid_ref.lineart.crease_threshold = 0.0
_vg = ob_piston_mid_ref.vertex_groups.new(name='static_prop')
_vg.add([0, 1, 2, 3, 4, 5, 6, 7, 8], 1.0, 'REPLACE')
_m = ob_piston_mid_ref.modifiers.new('Armature', 'ARMATURE')
_m.object = ob_piston_base_ref_skeleton
_m = ob_piston_mid_ref.modifiers.new('EdgeSplit', 'EDGE_SPLIT')
ob_piston_base_ref.parent = ob_piston_base_ref_skeleton
ob_piston_base_ref.location = (0.0, 0.0, 0.0)
ob_piston_base_ref.hide_viewport = True
ob_piston_base_ref.lineart.crease_threshold = 0.0
_vg = ob_piston_base_ref.vertex_groups.new(name='static_prop')
_vg.add([0, 1, 2, 3, 4, 5, 6, 7, 8], 1.0, 'REPLACE')
_m = ob_piston_base_ref.modifiers.new('Armature', 'ARMATURE')
_m.object = ob_piston_base_ref_skeleton
_m = ob_piston_base_ref.modifiers.new('EdgeSplit', 'EDGE_SPLIT')

# ---- collection membership
col_collection_1.objects.link(ob_piston_base_ref_skeleton)
col_collection_1.objects.link(ob_piston_plat_panel_phys)
col_collection_1.objects.link(ob_piston_plat_panel_ref)
col_collection_1.objects.link(ob_piston_plat_phys)
col_collection_1.objects.link(ob_piston_top_ref)
col_collection_1.objects.link(ob_piston_plat_ref)
col_collection_1.objects.link(ob_piston_mid_ref)
col_collection_1.objects.link(ob_piston_base_ref)

# ---- scene / render settings (as saved in the file)
scene.frame_start = 1; scene.frame_end = 250; scene.frame_set(0)
scene.render.engine = 'BLENDER_EEVEE_NEXT'
scene.render.resolution_percentage = 50
scene.render.dither_intensity = 0.0
scene.cycles.use_denoising = False
scene.cycles.samples = 128
scene.cycles.sampling_pattern = 'TABULATED_SOBOL'
scene.cycles.light_sampling_threshold = 0.0
scene.cycles.use_adaptive_sampling = False
scene.cycles.use_light_tree = False
scene.cycles.blur_glossy = 0.0
scene.cycles.sample_clamp_indirect = 0.0
scene.view_settings.view_transform = 'Standard'
bpy.context.view_layer.update()

# ---- added for rendering (the .blend has no active camera and no usable light): camera, sun
cam_auto = bpy.data.cameras.new('AutoCamera')
cam_auto.lens = 50.0
cam_auto.sensor_width = 36.0
cam_auto.clip_end = 4855.35
ob_auto_camera = bpy.data.objects.new('AutoCamera', cam_auto)
scene.collection.objects.link(ob_auto_camera)
ob_auto_camera.location = (276.659, -331.991, 152.327)
ob_auto_camera.rotation_euler = (1.09748, -7.21219e-08, 0.694738)
scene.camera = ob_auto_camera
light_auto_sun = bpy.data.lights.new('AutoSun', 'SUN')
light_auto_sun.energy = 3.0
light_auto_sun.angle = 0.0523599
ob_auto_sun = bpy.data.objects.new('AutoSun', light_auto_sun)
scene.collection.objects.link(ob_auto_sun)
ob_auto_sun.rotation_euler = (0.872665, 0.174533, 0.523599)
bpy.context.view_layer.update()
